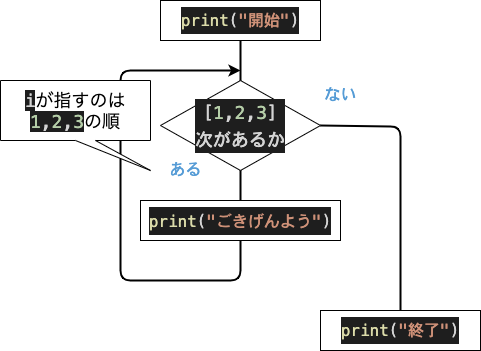

The diagram above was exported from draw.io. Its source (the exported page's mxGraphModel, read from the mxfile embedded in the PNG):
<mxGraphModel dx="622" dy="815" grid="1" gridSize="10" guides="1" tooltips="1" connect="1" arrows="1" fold="1" page="1" pageScale="1" pageWidth="827" pageHeight="1169" math="0" shadow="0">
  <root>
    <mxCell id="0" />
    <mxCell id="1" parent="0" />
    <mxCell id="2" value="&lt;div style=&quot;color: rgb(212 , 212 , 212) ; background-color: rgb(30 , 30 , 30) ; font-family: &amp;#34;menlo&amp;#34; , &amp;#34;monaco&amp;#34; , &amp;#34;courier new&amp;#34; , monospace ; font-size: 16px ; line-height: 27px&quot;&gt;&lt;span style=&quot;color: #dcdcaa&quot;&gt;print&lt;/span&gt;(&lt;span style=&quot;color: #ce9178&quot;&gt;&quot;開始&quot;&lt;/span&gt;)&lt;/div&gt;" style="rounded=0;whiteSpace=wrap;html=1;" parent="1" vertex="1">
      <mxGeometry x="210" y="50" width="160" height="40" as="geometry" />
    </mxCell>
    <mxCell id="3" value="&lt;div style=&quot;color: rgb(212 , 212 , 212) ; background-color: rgb(30 , 30 , 30) ; font-family: &amp;#34;menlo&amp;#34; , &amp;#34;monaco&amp;#34; , &amp;#34;courier new&amp;#34; , monospace ; font-size: 16px ; line-height: 27px&quot;&gt;&lt;div style=&quot;font-family: &amp;#34;menlo&amp;#34; , &amp;#34;monaco&amp;#34; , &amp;#34;courier new&amp;#34; , monospace ; font-size: 18px ; line-height: 27px&quot;&gt;[&lt;span style=&quot;color: #b5cea8&quot;&gt;1&lt;/span&gt;,&lt;span style=&quot;color: #b5cea8&quot;&gt;2&lt;/span&gt;,&lt;span style=&quot;color: #b5cea8&quot;&gt;3&lt;/span&gt;]&lt;/div&gt;&lt;div style=&quot;font-family: &amp;#34;menlo&amp;#34; , &amp;#34;monaco&amp;#34; , &amp;#34;courier new&amp;#34; , monospace ; font-size: 18px ; line-height: 27px&quot;&gt;次があるか&lt;/div&gt;&lt;/div&gt;" style="rhombus;whiteSpace=wrap;html=1;" parent="1" vertex="1">
      <mxGeometry x="210" y="130" width="160" height="90" as="geometry" />
    </mxCell>
    <mxCell id="4" value="&lt;div style=&quot;color: rgb(212 , 212 , 212) ; background-color: rgb(30 , 30 , 30) ; font-family: &amp;#34;menlo&amp;#34; , &amp;#34;monaco&amp;#34; , &amp;#34;courier new&amp;#34; , monospace ; font-size: 16px ; line-height: 27px&quot;&gt;&lt;div style=&quot;font-family: &amp;#34;menlo&amp;#34; , &amp;#34;monaco&amp;#34; , &amp;#34;courier new&amp;#34; , monospace ; font-size: 18px ; line-height: 27px&quot;&gt;&lt;span style=&quot;font-size: 16px ; color: rgb(220 , 220 , 170)&quot;&gt;print&lt;/span&gt;&lt;span style=&quot;font-size: 16px&quot;&gt;(&lt;/span&gt;&lt;span style=&quot;font-size: 16px ; color: rgb(206 , 145 , 120)&quot;&gt;&quot;ごきげんよう&quot;&lt;/span&gt;&lt;span style=&quot;font-size: 16px&quot;&gt;)&lt;/span&gt;&lt;br&gt;&lt;/div&gt;&lt;/div&gt;" style="rounded=0;whiteSpace=wrap;html=1;" parent="1" vertex="1">
      <mxGeometry x="190" y="250" width="200" height="40" as="geometry" />
    </mxCell>
    <mxCell id="6" value="" style="endArrow=none;html=1;entryX=0.5;entryY=1;entryDx=0;entryDy=0;exitX=0.5;exitY=0;exitDx=0;exitDy=0;strokeWidth=2;" parent="1" source="3" target="2" edge="1">
      <mxGeometry width="50" height="50" relative="1" as="geometry">
        <mxPoint x="440" y="290" as="sourcePoint" />
        <mxPoint x="490" y="240" as="targetPoint" />
      </mxGeometry>
    </mxCell>
    <mxCell id="7" value="" style="endArrow=none;html=1;strokeWidth=2;" parent="1" edge="1">
      <mxGeometry width="50" height="50" relative="1" as="geometry">
        <mxPoint x="290" y="250" as="sourcePoint" />
        <mxPoint x="290" y="220" as="targetPoint" />
      </mxGeometry>
    </mxCell>
    <mxCell id="10" value="&lt;div style=&quot;color: rgb(212 , 212 , 212) ; font-family: &amp;#34;menlo&amp;#34; , &amp;#34;monaco&amp;#34; , &amp;#34;courier new&amp;#34; , monospace ; line-height: 27px&quot;&gt;&lt;span style=&quot;color: rgb(86 , 156 , 214)&quot;&gt;&lt;font style=&quot;font-size: 16px&quot;&gt;ある&lt;/font&gt;&lt;/span&gt;&lt;/div&gt;" style="text;html=1;resizable=0;autosize=1;align=center;verticalAlign=middle;points=[];fillColor=none;strokeColor=none;rounded=0;" parent="1" vertex="1">
      <mxGeometry x="210" y="205" width="50" height="30" as="geometry" />
    </mxCell>
    <mxCell id="11" value="&lt;div style=&quot;color: rgb(212 , 212 , 212) ; font-family: &amp;#34;menlo&amp;#34; , &amp;#34;monaco&amp;#34; , &amp;#34;courier new&amp;#34; , monospace ; line-height: 27px&quot;&gt;&lt;span style=&quot;color: rgb(86 , 156 , 214)&quot;&gt;&lt;font style=&quot;font-size: 16px&quot;&gt;ない&lt;/font&gt;&lt;/span&gt;&lt;/div&gt;" style="text;html=1;resizable=0;autosize=1;align=center;verticalAlign=middle;points=[];fillColor=none;strokeColor=none;rounded=0;" parent="1" vertex="1">
      <mxGeometry x="365" y="130" width="50" height="30" as="geometry" />
    </mxCell>
    <mxCell id="12" value="&lt;div style=&quot;color: rgb(212 , 212 , 212) ; background-color: rgb(30 , 30 , 30) ; font-family: &amp;#34;menlo&amp;#34; , &amp;#34;monaco&amp;#34; , &amp;#34;courier new&amp;#34; , monospace ; font-size: 16px ; line-height: 27px&quot;&gt;&lt;span style=&quot;color: #dcdcaa&quot;&gt;print&lt;/span&gt;(&lt;span style=&quot;color: #ce9178&quot;&gt;&quot;終了&quot;&lt;/span&gt;)&lt;/div&gt;" style="rounded=0;whiteSpace=wrap;html=1;" parent="1" vertex="1">
      <mxGeometry x="370" y="360" width="160" height="40" as="geometry" />
    </mxCell>
    <mxCell id="18" value="" style="endArrow=none;html=1;entryX=0.5;entryY=1;entryDx=0;entryDy=0;strokeWidth=2;startArrow=classic;startFill=1;" parent="1" target="4" edge="1">
      <mxGeometry width="50" height="50" relative="1" as="geometry">
        <mxPoint x="290" y="120" as="sourcePoint" />
        <mxPoint x="290" y="350" as="targetPoint" />
        <Array as="points">
          <mxPoint x="170" y="120" />
          <mxPoint x="170" y="330" />
          <mxPoint x="290" y="330" />
        </Array>
      </mxGeometry>
    </mxCell>
    <mxCell id="21" value="" style="endArrow=none;html=1;strokeWidth=2;exitX=1;exitY=0.5;exitDx=0;exitDy=0;entryX=0.5;entryY=0;entryDx=0;entryDy=0;" parent="1" source="3" edge="1" target="12">
      <mxGeometry width="50" height="50" relative="1" as="geometry">
        <mxPoint x="370" y="176" as="sourcePoint" />
        <mxPoint x="460" y="310" as="targetPoint" />
        <Array as="points">
          <mxPoint x="450" y="176" />
        </Array>
      </mxGeometry>
    </mxCell>
    <mxCell id="22" value="&lt;font style=&quot;font-size: 18px&quot;&gt;&lt;font color=&quot;#d4d4d4&quot; face=&quot;menlo, monaco, courier new, monospace&quot;&gt;&lt;span style=&quot;background-color: rgb(30 , 30 , 30)&quot;&gt;i&lt;/span&gt;&lt;/font&gt;が指すのは&lt;span style=&quot;background-color: rgb(42 , 42 , 42)&quot;&gt;&lt;br&gt;&lt;/span&gt;&lt;span style=&quot;font-family: &amp;#34;menlo&amp;#34; , &amp;#34;monaco&amp;#34; , &amp;#34;courier new&amp;#34; , monospace ; background-color: rgb(30 , 30 , 30) ; color: rgb(181 , 206 , 168)&quot;&gt;1&lt;/span&gt;&lt;span style=&quot;color: rgb(212 , 212 , 212) ; font-family: &amp;#34;menlo&amp;#34; , &amp;#34;monaco&amp;#34; , &amp;#34;courier new&amp;#34; , monospace ; background-color: rgb(30 , 30 , 30)&quot;&gt;,&lt;/span&gt;&lt;span style=&quot;font-family: &amp;#34;menlo&amp;#34; , &amp;#34;monaco&amp;#34; , &amp;#34;courier new&amp;#34; , monospace ; background-color: rgb(30 , 30 , 30) ; color: rgb(181 , 206 , 168)&quot;&gt;2&lt;/span&gt;&lt;span style=&quot;color: rgb(212 , 212 , 212) ; font-family: &amp;#34;menlo&amp;#34; , &amp;#34;monaco&amp;#34; , &amp;#34;courier new&amp;#34; , monospace ; background-color: rgb(30 , 30 , 30)&quot;&gt;,&lt;/span&gt;&lt;span style=&quot;font-family: &amp;#34;menlo&amp;#34; , &amp;#34;monaco&amp;#34; , &amp;#34;courier new&amp;#34; , monospace ; background-color: rgb(30 , 30 , 30) ; color: rgb(181 , 206 , 168)&quot;&gt;3&lt;/span&gt;の順&lt;/font&gt;" style="shape=callout;whiteSpace=wrap;html=1;perimeter=calloutPerimeter;position2=1;" vertex="1" parent="1">
      <mxGeometry x="50" y="130" width="150" height="90" as="geometry" />
    </mxCell>
  </root>
</mxGraphModel>